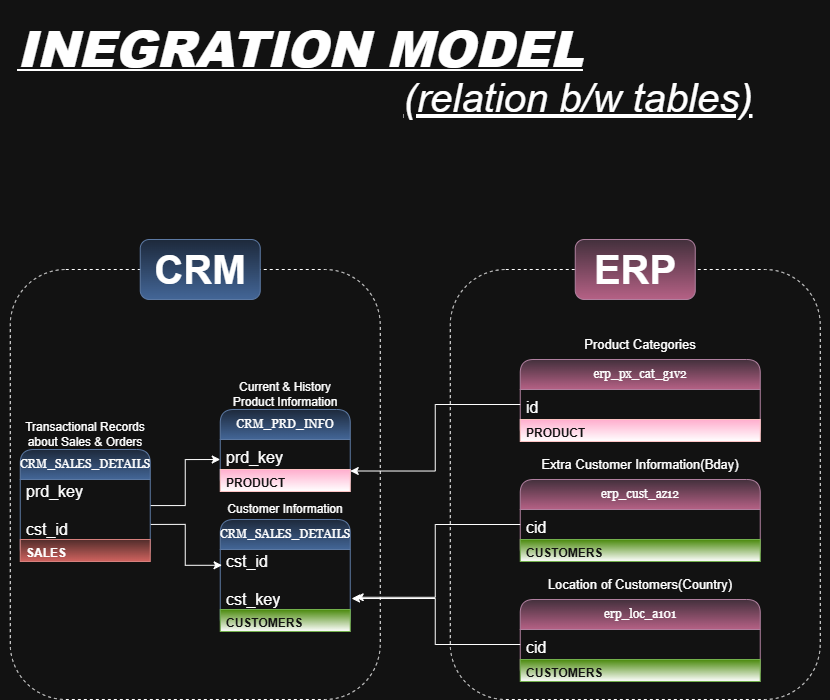

The diagram above was exported from draw.io. Its source (the exported page's mxGraphModel, read from the mxfile embedded in the PNG):
<mxGraphModel dx="2933" dy="721" grid="1" gridSize="10" guides="1" tooltips="1" connect="1" arrows="1" fold="1" page="1" pageScale="1" pageWidth="850" pageHeight="1100" math="0" shadow="0">
  <root>
    <mxCell id="0" />
    <mxCell id="1" parent="0" />
    <mxCell id="drR2rr8YGaoebMhMlpvS-1" parent="1" style="text;html=1;whiteSpace=wrap;strokeColor=none;fillColor=none;align=center;verticalAlign=middle;rounded=0;fontSize=40;fontStyle=7" value="&lt;span style=&quot;font-weight: normal;&quot;&gt;(relation b/w tables)&lt;/span&gt;" vertex="1">
      <mxGeometry height="28" width="504" x="-1354" y="94" as="geometry" />
    </mxCell>
    <mxCell id="drR2rr8YGaoebMhMlpvS-2" parent="1" style="rounded=1;whiteSpace=wrap;html=1;fillColor=none;dashed=1;fontFamily=Comic Sans MS;" value="" vertex="1">
      <mxGeometry height="430" width="370" x="-1670" y="280" as="geometry" />
    </mxCell>
    <mxCell id="drR2rr8YGaoebMhMlpvS-3" parent="1" style="rounded=1;whiteSpace=wrap;html=1;fillColor=none;dashed=1;" value="" vertex="1">
      <mxGeometry height="430" width="370" x="-1230" y="280" as="geometry" />
    </mxCell>
    <mxCell id="drR2rr8YGaoebMhMlpvS-4" parent="1" style="rounded=1;whiteSpace=wrap;html=1;fillColor=#dae8fc;strokeColor=#6c8ebf;fontSize=40;fontStyle=1;gradientColor=#7ea6e0;" value="CRM" vertex="1">
      <mxGeometry height="60" width="120" x="-1540" y="250" as="geometry" />
    </mxCell>
    <mxCell id="drR2rr8YGaoebMhMlpvS-5" parent="1" style="rounded=1;whiteSpace=wrap;html=1;fillColor=#e6d0de;strokeColor=#996185;fontSize=40;fontStyle=1;gradientColor=#d5739d;" value="ERP" vertex="1">
      <mxGeometry height="60" width="120" x="-1105" y="250" as="geometry" />
    </mxCell>
    <mxCell id="drR2rr8YGaoebMhMlpvS-19" edge="1" parent="1" source="drR2rr8YGaoebMhMlpvS-8" style="edgeStyle=orthogonalEdgeStyle;rounded=0;orthogonalLoop=1;jettySize=auto;html=1;" value="">
      <mxGeometry relative="1" as="geometry">
        <mxPoint x="-1460" y="470" as="targetPoint" />
      </mxGeometry>
    </mxCell>
    <mxCell id="drR2rr8YGaoebMhMlpvS-8" parent="1" style="swimlane;fontStyle=0;childLayout=stackLayout;horizontal=1;startSize=30;horizontalStack=0;resizeParent=1;resizeParentMax=0;resizeLast=0;collapsible=1;marginBottom=0;whiteSpace=wrap;html=1;rounded=1;fillColor=#dae8fc;strokeColor=#6c8ebf;fontFamily=Georgia;gradientColor=#7ea6e0;" value="CRM_SALES_DETAILS" vertex="1">
      <mxGeometry height="112" width="130" x="-1660" y="460" as="geometry" />
    </mxCell>
    <mxCell id="drR2rr8YGaoebMhMlpvS-9" parent="drR2rr8YGaoebMhMlpvS-8" style="text;strokeColor=none;fillColor=none;align=left;verticalAlign=middle;spacingLeft=4;spacingRight=4;overflow=hidden;points=[[0,0.5],[1,0.5]];portConstraint=eastwest;rotatable=0;whiteSpace=wrap;html=1;" value="&lt;font style=&quot;font-size: 16px;&quot;&gt;prd_key&lt;/font&gt;&lt;div&gt;&lt;font style=&quot;font-size: 16px;&quot;&gt;&lt;br&gt;&lt;/font&gt;&lt;div&gt;&lt;font style=&quot;font-size: 16px;&quot;&gt;cst_id&lt;/font&gt;&lt;/div&gt;&lt;/div&gt;" vertex="1">
      <mxGeometry height="60" width="130" y="30" as="geometry" />
    </mxCell>
    <mxCell id="jT6s4GvNa1kAdI8QHK0J-12" parent="drR2rr8YGaoebMhMlpvS-8" style="text;strokeColor=#b85450;fillColor=#f8cecc;align=left;verticalAlign=top;spacingLeft=4;spacingRight=4;overflow=hidden;rotatable=0;points=[[0,0.5],[1,0.5]];portConstraint=eastwest;whiteSpace=wrap;html=1;gradientColor=#ea6b66;" value="&lt;b&gt;SALES&lt;/b&gt;" vertex="1">
      <mxGeometry height="22" width="130" y="90" as="geometry" />
    </mxCell>
    <mxCell id="drR2rr8YGaoebMhMlpvS-14" parent="1" style="swimlane;fontStyle=0;childLayout=stackLayout;horizontal=1;startSize=30;horizontalStack=0;resizeParent=1;resizeParentMax=0;resizeLast=0;collapsible=1;marginBottom=0;whiteSpace=wrap;html=1;rounded=1;fillColor=#dae8fc;strokeColor=#6c8ebf;fontFamily=Georgia;gradientColor=#7ea6e0;" value="CRM_SALES_DETAILS" vertex="1">
      <mxGeometry height="112" width="130" x="-1460" y="530" as="geometry" />
    </mxCell>
    <mxCell id="drR2rr8YGaoebMhMlpvS-15" parent="drR2rr8YGaoebMhMlpvS-14" style="text;strokeColor=none;fillColor=none;align=left;verticalAlign=middle;spacingLeft=4;spacingRight=4;overflow=hidden;points=[[0,0.5],[1,0.5]];portConstraint=eastwest;rotatable=0;whiteSpace=wrap;html=1;" value="&lt;div&gt;&lt;div&gt;&lt;font style=&quot;font-size: 16px;&quot;&gt;cst_id&lt;/font&gt;&lt;/div&gt;&lt;/div&gt;&lt;div&gt;&lt;font style=&quot;font-size: 16px;&quot;&gt;&lt;br&gt;&lt;/font&gt;&lt;/div&gt;&lt;div&gt;&lt;font style=&quot;font-size: 16px;&quot;&gt;cst_key&lt;/font&gt;&lt;/div&gt;" vertex="1">
      <mxGeometry height="60" width="130" y="30" as="geometry" />
    </mxCell>
    <mxCell id="jT6s4GvNa1kAdI8QHK0J-11" parent="drR2rr8YGaoebMhMlpvS-14" style="text;strokeColor=#2D7600;fillColor=#60a917;align=left;verticalAlign=top;spacingLeft=4;spacingRight=4;overflow=hidden;rotatable=0;points=[[0,0.5],[1,0.5]];portConstraint=eastwest;whiteSpace=wrap;html=1;fontColor=#ffffff;gradientColor=default;" value="&lt;b&gt;CUSTOMERS&lt;/b&gt;" vertex="1">
      <mxGeometry height="22" width="130" y="90" as="geometry" />
    </mxCell>
    <mxCell id="drR2rr8YGaoebMhMlpvS-16" parent="1" style="swimlane;fontStyle=0;childLayout=stackLayout;horizontal=1;startSize=30;horizontalStack=0;resizeParent=1;resizeParentMax=0;resizeLast=0;collapsible=1;marginBottom=0;whiteSpace=wrap;html=1;rounded=1;fillColor=#dae8fc;strokeColor=#6c8ebf;fontFamily=Georgia;gradientColor=#7ea6e0;" value="CRM_PRD_INFO" vertex="1">
      <mxGeometry height="82" width="130" x="-1460" y="420" as="geometry" />
    </mxCell>
    <mxCell id="drR2rr8YGaoebMhMlpvS-17" parent="drR2rr8YGaoebMhMlpvS-16" style="text;strokeColor=none;fillColor=none;align=left;verticalAlign=bottom;spacingLeft=4;spacingRight=4;overflow=hidden;points=[[0,0.5],[1,0.5]];portConstraint=eastwest;rotatable=0;whiteSpace=wrap;html=1;" value="&lt;font style=&quot;font-size: 16px;&quot;&gt;prd_key&lt;/font&gt;" vertex="1">
      <mxGeometry height="30" width="130" y="30" as="geometry" />
    </mxCell>
    <mxCell id="jT6s4GvNa1kAdI8QHK0J-8" parent="drR2rr8YGaoebMhMlpvS-16" style="text;strokeColor=#6F0000;fillColor=#a20025;align=left;verticalAlign=top;spacingLeft=4;spacingRight=4;overflow=hidden;rotatable=0;points=[[0,0.5],[1,0.5]];portConstraint=eastwest;whiteSpace=wrap;html=1;fontColor=#ffffff;gradientColor=default;" value="&lt;b&gt;PRODUCT&lt;/b&gt;" vertex="1">
      <mxGeometry height="22" width="130" y="60" as="geometry" />
    </mxCell>
    <mxCell id="drR2rr8YGaoebMhMlpvS-18" edge="1" parent="1" source="drR2rr8YGaoebMhMlpvS-9" style="edgeStyle=orthogonalEdgeStyle;rounded=0;orthogonalLoop=1;jettySize=auto;html=1;entryX=0.014;entryY=0.263;entryDx=0;entryDy=0;entryPerimeter=0;exitX=1.004;exitY=0.749;exitDx=0;exitDy=0;exitPerimeter=0;" target="drR2rr8YGaoebMhMlpvS-15">
      <mxGeometry relative="1" as="geometry" />
    </mxCell>
    <mxCell id="drR2rr8YGaoebMhMlpvS-20" parent="1" style="text;html=1;whiteSpace=wrap;strokeColor=none;fillColor=none;align=center;verticalAlign=middle;rounded=0;" value="Transactional Records about Sales &amp;amp; Orders" vertex="1">
      <mxGeometry height="30" width="130" x="-1660" y="430" as="geometry" />
    </mxCell>
    <mxCell id="drR2rr8YGaoebMhMlpvS-21" parent="1" style="text;html=1;whiteSpace=wrap;strokeColor=none;fillColor=none;align=center;verticalAlign=middle;rounded=0;" value="Current &amp;amp; History Product Information" vertex="1">
      <mxGeometry height="30" width="130" x="-1460" y="390" as="geometry" />
    </mxCell>
    <mxCell id="drR2rr8YGaoebMhMlpvS-22" parent="1" style="text;html=1;whiteSpace=wrap;strokeColor=none;fillColor=none;align=center;verticalAlign=middle;rounded=0;" value="Customer Information" vertex="1">
      <mxGeometry height="30" width="130" x="-1460" y="505" as="geometry" />
    </mxCell>
    <mxCell id="drR2rr8YGaoebMhMlpvS-23" parent="1" style="swimlane;fontStyle=0;childLayout=stackLayout;horizontal=1;startSize=30;horizontalStack=0;resizeParent=1;resizeParentMax=0;resizeLast=0;collapsible=1;marginBottom=0;whiteSpace=wrap;html=1;rounded=1;fillColor=#e6d0de;strokeColor=#996185;fontFamily=Georgia;gradientColor=#d5739d;" value="erp_px_cat_g1v2" vertex="1">
      <mxGeometry height="82" width="240" x="-1160" y="370" as="geometry" />
    </mxCell>
    <mxCell id="drR2rr8YGaoebMhMlpvS-24" parent="drR2rr8YGaoebMhMlpvS-23" style="text;strokeColor=none;fillColor=none;align=left;verticalAlign=bottom;spacingLeft=4;spacingRight=4;overflow=hidden;points=[[0,0.5],[1,0.5]];portConstraint=eastwest;rotatable=0;whiteSpace=wrap;html=1;" value="&lt;font style=&quot;font-size: 16px;&quot;&gt;id&lt;/font&gt;" vertex="1">
      <mxGeometry height="30" width="240" y="30" as="geometry" />
    </mxCell>
    <mxCell id="jT6s4GvNa1kAdI8QHK0J-2" parent="drR2rr8YGaoebMhMlpvS-23" style="text;strokeColor=#6F0000;fillColor=#a20025;align=left;verticalAlign=top;spacingLeft=4;spacingRight=4;overflow=hidden;rotatable=0;points=[[0,0.5],[1,0.5]];portConstraint=eastwest;whiteSpace=wrap;html=1;fontColor=#ffffff;gradientColor=default;" value="&lt;b&gt;PRODUCT&lt;/b&gt;" vertex="1">
      <mxGeometry height="22" width="240" y="60" as="geometry" />
    </mxCell>
    <mxCell id="drR2rr8YGaoebMhMlpvS-25" parent="1" style="swimlane;fontStyle=0;childLayout=stackLayout;horizontal=1;startSize=30;horizontalStack=0;resizeParent=1;resizeParentMax=0;resizeLast=0;collapsible=1;marginBottom=0;whiteSpace=wrap;html=1;rounded=1;fillColor=#e6d0de;strokeColor=#996185;fontFamily=Georgia;gradientColor=#d5739d;" value="erp_cust_az12" vertex="1">
      <mxGeometry height="82" width="240" x="-1160" y="490" as="geometry" />
    </mxCell>
    <mxCell id="drR2rr8YGaoebMhMlpvS-26" parent="drR2rr8YGaoebMhMlpvS-25" style="text;strokeColor=none;fillColor=none;align=left;verticalAlign=bottom;spacingLeft=4;spacingRight=4;overflow=hidden;points=[[0,0.5],[1,0.5]];portConstraint=eastwest;rotatable=0;whiteSpace=wrap;html=1;" value="&lt;font style=&quot;font-size: 16px;&quot;&gt;cid&lt;/font&gt;" vertex="1">
      <mxGeometry height="30" width="240" y="30" as="geometry" />
    </mxCell>
    <mxCell id="jT6s4GvNa1kAdI8QHK0J-10" parent="drR2rr8YGaoebMhMlpvS-25" style="text;strokeColor=#2D7600;fillColor=#60a917;align=left;verticalAlign=top;spacingLeft=4;spacingRight=4;overflow=hidden;rotatable=0;points=[[0,0.5],[1,0.5]];portConstraint=eastwest;whiteSpace=wrap;html=1;fontColor=#ffffff;gradientColor=default;" value="&lt;b&gt;CUSTOMERS&lt;/b&gt;" vertex="1">
      <mxGeometry height="22" width="240" y="60" as="geometry" />
    </mxCell>
    <mxCell id="drR2rr8YGaoebMhMlpvS-27" parent="1" style="swimlane;fontStyle=0;childLayout=stackLayout;horizontal=1;startSize=30;horizontalStack=0;resizeParent=1;resizeParentMax=0;resizeLast=0;collapsible=1;marginBottom=0;whiteSpace=wrap;html=1;rounded=1;fillColor=#e6d0de;strokeColor=#996185;fontFamily=Georgia;gradientColor=#d5739d;" value="erp_loc_a101" vertex="1">
      <mxGeometry height="82" width="240" x="-1160" y="610" as="geometry" />
    </mxCell>
    <mxCell id="drR2rr8YGaoebMhMlpvS-28" parent="drR2rr8YGaoebMhMlpvS-27" style="text;strokeColor=none;fillColor=none;align=left;verticalAlign=bottom;spacingLeft=4;spacingRight=4;overflow=hidden;points=[[0,0.5],[1,0.5]];portConstraint=eastwest;rotatable=0;whiteSpace=wrap;html=1;" value="&lt;font style=&quot;font-size: 16px;&quot;&gt;cid&lt;/font&gt;" vertex="1">
      <mxGeometry height="30" width="240" y="30" as="geometry" />
    </mxCell>
    <mxCell id="jT6s4GvNa1kAdI8QHK0J-9" parent="drR2rr8YGaoebMhMlpvS-27" style="text;strokeColor=#2D7600;fillColor=#60a917;align=left;verticalAlign=top;spacingLeft=4;spacingRight=4;overflow=hidden;rotatable=0;points=[[0,0.5],[1,0.5]];portConstraint=eastwest;whiteSpace=wrap;html=1;fontColor=#ffffff;gradientColor=default;" value="&lt;b&gt;CUSTOMERS&lt;/b&gt;" vertex="1">
      <mxGeometry height="22" width="240" y="60" as="geometry" />
    </mxCell>
    <mxCell id="drR2rr8YGaoebMhMlpvS-30" edge="1" parent="1" source="drR2rr8YGaoebMhMlpvS-24" style="edgeStyle=orthogonalEdgeStyle;rounded=0;orthogonalLoop=1;jettySize=auto;html=1;entryX=1;entryY=0.75;entryDx=0;entryDy=0;" target="drR2rr8YGaoebMhMlpvS-16">
      <mxGeometry relative="1" as="geometry" />
    </mxCell>
    <mxCell id="drR2rr8YGaoebMhMlpvS-32" edge="1" parent="1" source="drR2rr8YGaoebMhMlpvS-26" style="edgeStyle=orthogonalEdgeStyle;rounded=0;orthogonalLoop=1;jettySize=auto;html=1;entryX=1.038;entryY=0.796;entryDx=0;entryDy=0;entryPerimeter=0;" target="drR2rr8YGaoebMhMlpvS-15">
      <mxGeometry relative="1" as="geometry" />
    </mxCell>
    <mxCell id="drR2rr8YGaoebMhMlpvS-33" edge="1" parent="1" source="drR2rr8YGaoebMhMlpvS-28" style="edgeStyle=orthogonalEdgeStyle;rounded=0;orthogonalLoop=1;jettySize=auto;html=1;entryX=1.01;entryY=0.817;entryDx=0;entryDy=0;entryPerimeter=0;" target="drR2rr8YGaoebMhMlpvS-15">
      <mxGeometry relative="1" as="geometry" />
    </mxCell>
    <mxCell id="drR2rr8YGaoebMhMlpvS-34" parent="1" style="text;html=1;whiteSpace=wrap;strokeColor=none;fillColor=none;align=center;verticalAlign=middle;rounded=0;" value="&lt;font style=&quot;font-size: 13px;&quot;&gt;Product Categories&lt;/font&gt;" vertex="1">
      <mxGeometry height="30" width="240" x="-1160" y="340" as="geometry" />
    </mxCell>
    <mxCell id="drR2rr8YGaoebMhMlpvS-35" parent="1" style="text;html=1;whiteSpace=wrap;strokeColor=none;fillColor=none;align=center;verticalAlign=middle;rounded=0;" value="&lt;span style=&quot;font-size: 13px;&quot;&gt;Extra Customer Information(Bday)&lt;/span&gt;" vertex="1">
      <mxGeometry height="30" width="240" x="-1160" y="460" as="geometry" />
    </mxCell>
    <mxCell id="drR2rr8YGaoebMhMlpvS-36" parent="1" style="text;html=1;whiteSpace=wrap;strokeColor=none;fillColor=none;align=center;verticalAlign=middle;rounded=0;" value="&lt;span style=&quot;font-size: 13px;&quot;&gt;Location of Customers(Country)&lt;/span&gt;" vertex="1">
      <mxGeometry height="30" width="240" x="-1160" y="580" as="geometry" />
    </mxCell>
    <mxCell id="jT6s4GvNa1kAdI8QHK0J-13" parent="1" style="text;html=1;whiteSpace=wrap;strokeColor=none;fillColor=none;align=center;verticalAlign=middle;rounded=0;" value="&lt;h1&gt;&lt;b&gt;&lt;u&gt;&lt;i&gt;&lt;font style=&quot;font-size: 50px;&quot;&gt;INEGRATION MODEL&lt;/font&gt;&lt;/i&gt;&lt;/u&gt;&lt;/b&gt;&lt;/h1&gt;" vertex="1">
      <mxGeometry height="74" width="600" x="-1680" y="20" as="geometry" />
    </mxCell>
  </root>
</mxGraphModel>